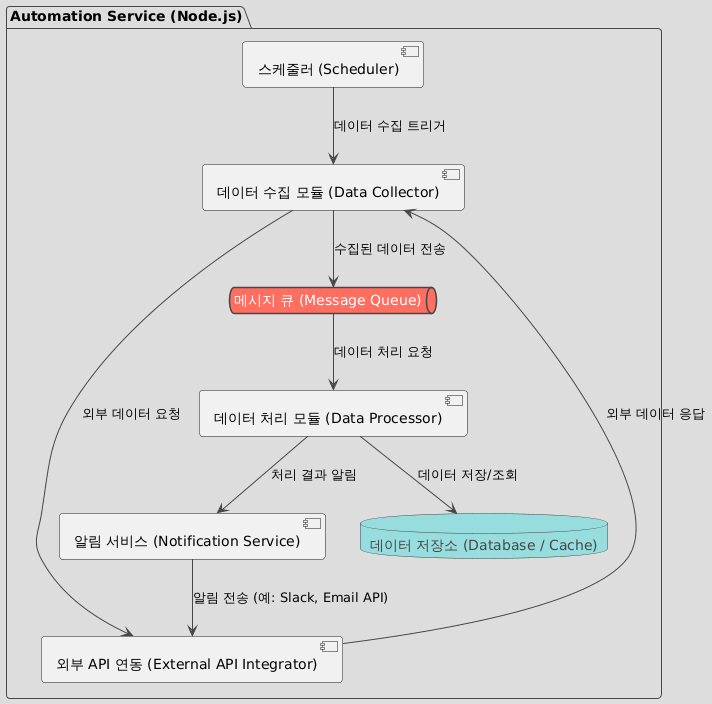

The diagram above was rendered by PlantUML. Its source (embedded in the PNG):
@startuml
!theme toy

package "Automation Service (Node.js)" {
  component "스케줄러 (Scheduler)" as scheduler
  component "데이터 수집 모듈 (Data Collector)" as data_collector
  component "데이터 처리 모듈 (Data Processor)" as data_processor
  component "외부 API 연동 (External API Integrator)" as external_api
  component "알림 서비스 (Notification Service)" as notifier
  database "데이터 저장소 (Database / Cache)" as data_store
  queue "메시지 큐 (Message Queue)" as message_queue

  scheduler --> data_collector : 데이터 수집 트리거
  data_collector --> external_api : 외부 데이터 요청
  external_api --> data_collector : 외부 데이터 응답
  data_collector --> message_queue : 수집된 데이터 전송
  message_queue --> data_processor : 데이터 처리 요청
  data_processor --> data_store : 데이터 저장/조회
  data_processor --> notifier : 처리 결과 알림
  notifier --> external_api : 알림 전송 (예: Slack, Email API)
}
@enduml